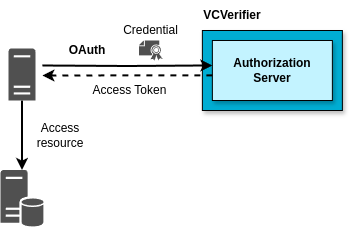

The diagram above was exported from draw.io. Its source (the exported page's mxGraphModel, read from the mxfile embedded in the PNG):
<mxGraphModel dx="1512" dy="861" grid="1" gridSize="10" guides="1" tooltips="1" connect="1" arrows="1" fold="1" page="1" pageScale="1" pageWidth="827" pageHeight="1169" math="0" shadow="0">
  <root>
    <mxCell id="0" />
    <mxCell id="1" parent="0" />
    <mxCell id="zsGNRcfAOhP1hmcwkCT1-1" style="edgeStyle=orthogonalEdgeStyle;rounded=0;orthogonalLoop=1;jettySize=auto;html=1;strokeWidth=2;" edge="1" parent="1" source="zsGNRcfAOhP1hmcwkCT1-2" target="zsGNRcfAOhP1hmcwkCT1-7">
      <mxGeometry relative="1" as="geometry" />
    </mxCell>
    <mxCell id="zsGNRcfAOhP1hmcwkCT1-2" value="" style="sketch=0;pointerEvents=1;shadow=0;dashed=0;html=1;strokeColor=none;fillColor=#505050;labelPosition=center;verticalLabelPosition=bottom;verticalAlign=top;outlineConnect=0;align=center;shape=mxgraph.office.servers.server_generic;" vertex="1" parent="1">
      <mxGeometry x="251" y="148" width="27" height="52" as="geometry" />
    </mxCell>
    <mxCell id="zsGNRcfAOhP1hmcwkCT1-3" value="" style="rounded=0;whiteSpace=wrap;html=1;fillColor=#00add3;shadow=1;" vertex="1" parent="1">
      <mxGeometry x="444.87" y="130" width="140" height="80" as="geometry" />
    </mxCell>
    <mxCell id="zsGNRcfAOhP1hmcwkCT1-4" value="&lt;b&gt;Authorization&lt;/b&gt;&lt;div&gt;&lt;b&gt;Server&lt;/b&gt;&lt;/div&gt;" style="rounded=0;whiteSpace=wrap;html=1;fillColor=#c3f3ff;shadow=1;" vertex="1" parent="1">
      <mxGeometry x="454.87" y="140" width="120" height="60" as="geometry" />
    </mxCell>
    <mxCell id="zsGNRcfAOhP1hmcwkCT1-5" value="&lt;b&gt;VCVerifier&lt;/b&gt;" style="text;html=1;align=center;verticalAlign=middle;whiteSpace=wrap;rounded=0;" vertex="1" parent="1">
      <mxGeometry x="444.87" y="100" width="60" height="30" as="geometry" />
    </mxCell>
    <mxCell id="zsGNRcfAOhP1hmcwkCT1-6" style="edgeStyle=orthogonalEdgeStyle;rounded=0;orthogonalLoop=1;jettySize=auto;html=1;strokeWidth=2;" edge="1" parent="1">
      <mxGeometry relative="1" as="geometry">
        <mxPoint x="284.87" y="165" as="sourcePoint" />
        <mxPoint x="454.87" y="164.94000000000005" as="targetPoint" />
      </mxGeometry>
    </mxCell>
    <mxCell id="zsGNRcfAOhP1hmcwkCT1-7" value="" style="sketch=0;shadow=0;dashed=0;html=1;strokeColor=none;fillColor=#505050;labelPosition=center;verticalLabelPosition=bottom;verticalAlign=top;outlineConnect=0;align=center;shape=mxgraph.office.databases.database_server;" vertex="1" parent="1">
      <mxGeometry x="243" y="269.5" width="43" height="57" as="geometry" />
    </mxCell>
    <mxCell id="zsGNRcfAOhP1hmcwkCT1-8" value="&lt;b&gt;OAuth&lt;/b&gt;" style="text;html=1;align=center;verticalAlign=middle;whiteSpace=wrap;rounded=0;" vertex="1" parent="1">
      <mxGeometry x="299.82" y="140" width="60" height="20" as="geometry" />
    </mxCell>
    <mxCell id="zsGNRcfAOhP1hmcwkCT1-9" value="Access resource" style="text;strokeColor=none;align=center;fillColor=none;html=1;verticalAlign=middle;whiteSpace=wrap;rounded=0;" vertex="1" parent="1">
      <mxGeometry x="273.24" y="220" width="60" height="30" as="geometry" />
    </mxCell>
    <mxCell id="zsGNRcfAOhP1hmcwkCT1-10" value="&lt;div style=&quot;font-size: 12px;&quot;&gt;&lt;font style=&quot;font-size: 12px;&quot;&gt;Access Token&lt;/font&gt;&lt;/div&gt;" style="text;html=1;align=center;verticalAlign=middle;whiteSpace=wrap;rounded=0;fontSize=12;" vertex="1" parent="1">
      <mxGeometry x="331.5" y="180" width="83.37" height="20" as="geometry" />
    </mxCell>
    <mxCell id="zsGNRcfAOhP1hmcwkCT1-11" value="" style="sketch=0;pointerEvents=1;shadow=0;dashed=0;html=1;strokeColor=none;fillColor=#505050;labelPosition=center;verticalLabelPosition=bottom;verticalAlign=top;outlineConnect=0;align=center;shape=mxgraph.office.security.certificate;aspect=fixed;" vertex="1" parent="1">
      <mxGeometry x="381.5" y="140" width="23.64" height="20" as="geometry" />
    </mxCell>
    <mxCell id="zsGNRcfAOhP1hmcwkCT1-12" value="&lt;div style=&quot;font-size: 12px;&quot;&gt;&lt;font style=&quot;font-size: 12px;&quot;&gt;Credential&lt;/font&gt;&lt;/div&gt;" style="text;html=1;align=center;verticalAlign=middle;whiteSpace=wrap;rounded=0;fontSize=12;" vertex="1" parent="1">
      <mxGeometry x="351.64" y="120" width="83.37" height="20" as="geometry" />
    </mxCell>
    <mxCell id="zsGNRcfAOhP1hmcwkCT1-13" style="rounded=0;orthogonalLoop=1;jettySize=auto;html=1;strokeWidth=2;dashed=1;" edge="1" parent="1">
      <mxGeometry relative="1" as="geometry">
        <mxPoint x="454.87" y="174.82000000000005" as="sourcePoint" />
        <mxPoint x="284.87" y="175" as="targetPoint" />
      </mxGeometry>
    </mxCell>
  </root>
</mxGraphModel>